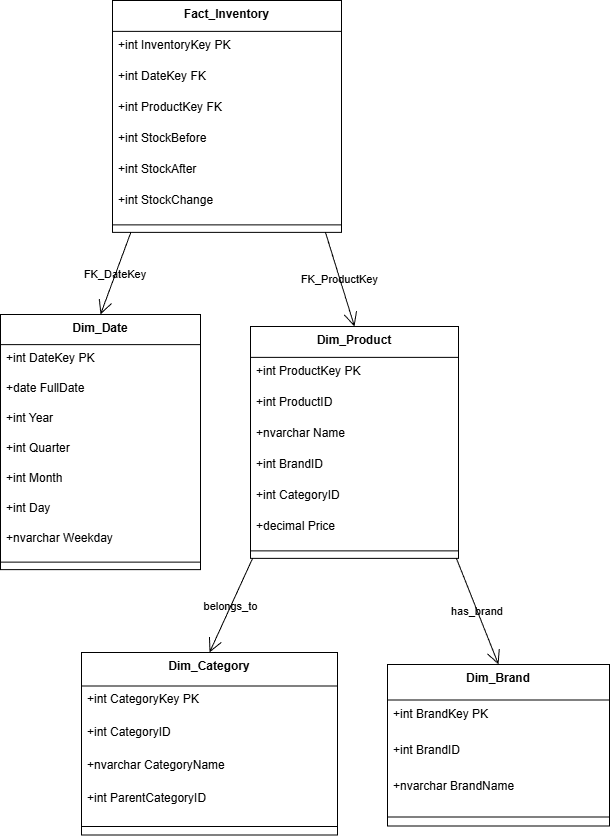

The diagram above was exported from draw.io. Its source (the exported page's mxGraphModel, read from the mxfile embedded in the PNG):
<mxGraphModel dx="1042" dy="562" grid="1" gridSize="10" guides="1" tooltips="1" connect="1" arrows="1" fold="1" page="1" pageScale="1" pageWidth="827" pageHeight="1169" background="light-dark(#FFFFFF,#FFFFFF)" math="0" shadow="0">
  <root>
    <mxCell id="0" />
    <mxCell id="1" parent="0" />
    <mxCell id="5Az1MSsvn8IILns8SVPG-1" value="Dim_Date" style="swimlane;fontStyle=1;align=center;verticalAlign=top;childLayout=stackLayout;horizontal=1;startSize=30.11764705882353;horizontalStack=0;resizeParent=1;resizeParentMax=0;resizeLast=0;collapsible=0;marginBottom=0;labelBackgroundColor=none;" vertex="1" parent="1">
      <mxGeometry x="20" y="334" width="200" height="255.11764705882354" as="geometry" />
    </mxCell>
    <mxCell id="5Az1MSsvn8IILns8SVPG-2" value="+int DateKey PK" style="text;strokeColor=none;fillColor=none;align=left;verticalAlign=top;spacingLeft=4;spacingRight=4;overflow=hidden;rotatable=0;points=[[0,0.5],[1,0.5]];portConstraint=eastwest;labelBackgroundColor=none;" vertex="1" parent="5Az1MSsvn8IILns8SVPG-1">
      <mxGeometry y="30.11764705882353" width="200" height="30" as="geometry" />
    </mxCell>
    <mxCell id="5Az1MSsvn8IILns8SVPG-3" value="+date FullDate" style="text;strokeColor=none;fillColor=none;align=left;verticalAlign=top;spacingLeft=4;spacingRight=4;overflow=hidden;rotatable=0;points=[[0,0.5],[1,0.5]];portConstraint=eastwest;labelBackgroundColor=none;" vertex="1" parent="5Az1MSsvn8IILns8SVPG-1">
      <mxGeometry y="60.11764705882353" width="200" height="30" as="geometry" />
    </mxCell>
    <mxCell id="5Az1MSsvn8IILns8SVPG-4" value="+int Year" style="text;strokeColor=none;fillColor=none;align=left;verticalAlign=top;spacingLeft=4;spacingRight=4;overflow=hidden;rotatable=0;points=[[0,0.5],[1,0.5]];portConstraint=eastwest;labelBackgroundColor=none;" vertex="1" parent="5Az1MSsvn8IILns8SVPG-1">
      <mxGeometry y="90.11764705882354" width="200" height="30" as="geometry" />
    </mxCell>
    <mxCell id="5Az1MSsvn8IILns8SVPG-5" value="+int Quarter" style="text;strokeColor=none;fillColor=none;align=left;verticalAlign=top;spacingLeft=4;spacingRight=4;overflow=hidden;rotatable=0;points=[[0,0.5],[1,0.5]];portConstraint=eastwest;labelBackgroundColor=none;" vertex="1" parent="5Az1MSsvn8IILns8SVPG-1">
      <mxGeometry y="120.11764705882354" width="200" height="30" as="geometry" />
    </mxCell>
    <mxCell id="5Az1MSsvn8IILns8SVPG-6" value="+int Month" style="text;strokeColor=none;fillColor=none;align=left;verticalAlign=top;spacingLeft=4;spacingRight=4;overflow=hidden;rotatable=0;points=[[0,0.5],[1,0.5]];portConstraint=eastwest;labelBackgroundColor=none;" vertex="1" parent="5Az1MSsvn8IILns8SVPG-1">
      <mxGeometry y="150.11764705882354" width="200" height="30" as="geometry" />
    </mxCell>
    <mxCell id="5Az1MSsvn8IILns8SVPG-7" value="+int Day" style="text;strokeColor=none;fillColor=none;align=left;verticalAlign=top;spacingLeft=4;spacingRight=4;overflow=hidden;rotatable=0;points=[[0,0.5],[1,0.5]];portConstraint=eastwest;labelBackgroundColor=none;" vertex="1" parent="5Az1MSsvn8IILns8SVPG-1">
      <mxGeometry y="180.11764705882354" width="200" height="30" as="geometry" />
    </mxCell>
    <mxCell id="5Az1MSsvn8IILns8SVPG-8" value="+nvarchar Weekday" style="text;strokeColor=none;fillColor=none;align=left;verticalAlign=top;spacingLeft=4;spacingRight=4;overflow=hidden;rotatable=0;points=[[0,0.5],[1,0.5]];portConstraint=eastwest;labelBackgroundColor=none;" vertex="1" parent="5Az1MSsvn8IILns8SVPG-1">
      <mxGeometry y="210.11764705882354" width="200" height="30" as="geometry" />
    </mxCell>
    <mxCell id="5Az1MSsvn8IILns8SVPG-9" style="line;strokeWidth=1;fillColor=none;align=left;verticalAlign=middle;spacingTop=-1;spacingLeft=3;spacingRight=3;rotatable=0;labelPosition=right;points=[];portConstraint=eastwest;labelBackgroundColor=none;" vertex="1" parent="5Az1MSsvn8IILns8SVPG-1">
      <mxGeometry y="240.11764705882354" width="200" height="15" as="geometry" />
    </mxCell>
    <mxCell id="5Az1MSsvn8IILns8SVPG-10" value="Dim_Product" style="swimlane;fontStyle=1;align=center;verticalAlign=top;childLayout=stackLayout;horizontal=1;startSize=30.933333333333334;horizontalStack=0;resizeParent=1;resizeParentMax=0;resizeLast=0;collapsible=0;marginBottom=0;labelBackgroundColor=none;" vertex="1" parent="1">
      <mxGeometry x="270" y="346" width="208" height="231.93333333333334" as="geometry" />
    </mxCell>
    <mxCell id="5Az1MSsvn8IILns8SVPG-11" value="+int ProductKey PK" style="text;strokeColor=none;fillColor=none;align=left;verticalAlign=top;spacingLeft=4;spacingRight=4;overflow=hidden;rotatable=0;points=[[0,0.5],[1,0.5]];portConstraint=eastwest;labelBackgroundColor=none;" vertex="1" parent="5Az1MSsvn8IILns8SVPG-10">
      <mxGeometry y="30.933333333333334" width="208" height="31" as="geometry" />
    </mxCell>
    <mxCell id="5Az1MSsvn8IILns8SVPG-12" value="+int ProductID" style="text;strokeColor=none;fillColor=none;align=left;verticalAlign=top;spacingLeft=4;spacingRight=4;overflow=hidden;rotatable=0;points=[[0,0.5],[1,0.5]];portConstraint=eastwest;labelBackgroundColor=none;" vertex="1" parent="5Az1MSsvn8IILns8SVPG-10">
      <mxGeometry y="61.93333333333334" width="208" height="31" as="geometry" />
    </mxCell>
    <mxCell id="5Az1MSsvn8IILns8SVPG-13" value="+nvarchar Name" style="text;strokeColor=none;fillColor=none;align=left;verticalAlign=top;spacingLeft=4;spacingRight=4;overflow=hidden;rotatable=0;points=[[0,0.5],[1,0.5]];portConstraint=eastwest;labelBackgroundColor=none;" vertex="1" parent="5Az1MSsvn8IILns8SVPG-10">
      <mxGeometry y="92.93333333333334" width="208" height="31" as="geometry" />
    </mxCell>
    <mxCell id="5Az1MSsvn8IILns8SVPG-14" value="+int BrandID" style="text;strokeColor=none;fillColor=none;align=left;verticalAlign=top;spacingLeft=4;spacingRight=4;overflow=hidden;rotatable=0;points=[[0,0.5],[1,0.5]];portConstraint=eastwest;labelBackgroundColor=none;" vertex="1" parent="5Az1MSsvn8IILns8SVPG-10">
      <mxGeometry y="123.93333333333334" width="208" height="31" as="geometry" />
    </mxCell>
    <mxCell id="5Az1MSsvn8IILns8SVPG-15" value="+int CategoryID" style="text;strokeColor=none;fillColor=none;align=left;verticalAlign=top;spacingLeft=4;spacingRight=4;overflow=hidden;rotatable=0;points=[[0,0.5],[1,0.5]];portConstraint=eastwest;labelBackgroundColor=none;" vertex="1" parent="5Az1MSsvn8IILns8SVPG-10">
      <mxGeometry y="154.93333333333334" width="208" height="31" as="geometry" />
    </mxCell>
    <mxCell id="5Az1MSsvn8IILns8SVPG-16" value="+decimal Price" style="text;strokeColor=none;fillColor=none;align=left;verticalAlign=top;spacingLeft=4;spacingRight=4;overflow=hidden;rotatable=0;points=[[0,0.5],[1,0.5]];portConstraint=eastwest;labelBackgroundColor=none;" vertex="1" parent="5Az1MSsvn8IILns8SVPG-10">
      <mxGeometry y="185.93333333333334" width="208" height="31" as="geometry" />
    </mxCell>
    <mxCell id="5Az1MSsvn8IILns8SVPG-17" style="line;strokeWidth=1;fillColor=none;align=left;verticalAlign=middle;spacingTop=-1;spacingLeft=3;spacingRight=3;rotatable=0;labelPosition=right;points=[];portConstraint=eastwest;labelBackgroundColor=none;" vertex="1" parent="5Az1MSsvn8IILns8SVPG-10">
      <mxGeometry y="216.93333333333334" width="208" height="15" as="geometry" />
    </mxCell>
    <mxCell id="5Az1MSsvn8IILns8SVPG-18" value="Dim_Category" style="swimlane;fontStyle=1;align=center;verticalAlign=top;childLayout=stackLayout;horizontal=1;startSize=33.45454545454545;horizontalStack=0;resizeParent=1;resizeParentMax=0;resizeLast=0;collapsible=0;marginBottom=0;labelBackgroundColor=none;" vertex="1" parent="1">
      <mxGeometry x="101" y="672" width="256" height="182.45454545454544" as="geometry" />
    </mxCell>
    <mxCell id="5Az1MSsvn8IILns8SVPG-19" value="+int CategoryKey PK" style="text;strokeColor=none;fillColor=none;align=left;verticalAlign=top;spacingLeft=4;spacingRight=4;overflow=hidden;rotatable=0;points=[[0,0.5],[1,0.5]];portConstraint=eastwest;labelBackgroundColor=none;" vertex="1" parent="5Az1MSsvn8IILns8SVPG-18">
      <mxGeometry y="33.45454545454545" width="256" height="33" as="geometry" />
    </mxCell>
    <mxCell id="5Az1MSsvn8IILns8SVPG-20" value="+int CategoryID" style="text;strokeColor=none;fillColor=none;align=left;verticalAlign=top;spacingLeft=4;spacingRight=4;overflow=hidden;rotatable=0;points=[[0,0.5],[1,0.5]];portConstraint=eastwest;labelBackgroundColor=none;" vertex="1" parent="5Az1MSsvn8IILns8SVPG-18">
      <mxGeometry y="66.45454545454545" width="256" height="33" as="geometry" />
    </mxCell>
    <mxCell id="5Az1MSsvn8IILns8SVPG-21" value="+nvarchar CategoryName" style="text;strokeColor=none;fillColor=none;align=left;verticalAlign=top;spacingLeft=4;spacingRight=4;overflow=hidden;rotatable=0;points=[[0,0.5],[1,0.5]];portConstraint=eastwest;labelBackgroundColor=none;" vertex="1" parent="5Az1MSsvn8IILns8SVPG-18">
      <mxGeometry y="99.45454545454545" width="256" height="33" as="geometry" />
    </mxCell>
    <mxCell id="5Az1MSsvn8IILns8SVPG-22" value="+int ParentCategoryID" style="text;strokeColor=none;fillColor=none;align=left;verticalAlign=top;spacingLeft=4;spacingRight=4;overflow=hidden;rotatable=0;points=[[0,0.5],[1,0.5]];portConstraint=eastwest;labelBackgroundColor=none;" vertex="1" parent="5Az1MSsvn8IILns8SVPG-18">
      <mxGeometry y="132.45454545454544" width="256" height="33" as="geometry" />
    </mxCell>
    <mxCell id="5Az1MSsvn8IILns8SVPG-23" style="line;strokeWidth=1;fillColor=none;align=left;verticalAlign=middle;spacingTop=-1;spacingLeft=3;spacingRight=3;rotatable=0;labelPosition=right;points=[];portConstraint=eastwest;labelBackgroundColor=none;" vertex="1" parent="5Az1MSsvn8IILns8SVPG-18">
      <mxGeometry y="165.45454545454544" width="256" height="17" as="geometry" />
    </mxCell>
    <mxCell id="5Az1MSsvn8IILns8SVPG-24" value="Dim_Brand" style="swimlane;fontStyle=1;align=center;verticalAlign=top;childLayout=stackLayout;horizontal=1;startSize=35.55555555555556;horizontalStack=0;resizeParent=1;resizeParentMax=0;resizeLast=0;collapsible=0;marginBottom=0;labelBackgroundColor=none;" vertex="1" parent="1">
      <mxGeometry x="407" y="684" width="222" height="161.55555555555554" as="geometry" />
    </mxCell>
    <mxCell id="5Az1MSsvn8IILns8SVPG-25" value="+int BrandKey PK" style="text;strokeColor=none;fillColor=none;align=left;verticalAlign=top;spacingLeft=4;spacingRight=4;overflow=hidden;rotatable=0;points=[[0,0.5],[1,0.5]];portConstraint=eastwest;labelBackgroundColor=none;" vertex="1" parent="5Az1MSsvn8IILns8SVPG-24">
      <mxGeometry y="35.55555555555556" width="222" height="36" as="geometry" />
    </mxCell>
    <mxCell id="5Az1MSsvn8IILns8SVPG-26" value="+int BrandID" style="text;strokeColor=none;fillColor=none;align=left;verticalAlign=top;spacingLeft=4;spacingRight=4;overflow=hidden;rotatable=0;points=[[0,0.5],[1,0.5]];portConstraint=eastwest;labelBackgroundColor=none;" vertex="1" parent="5Az1MSsvn8IILns8SVPG-24">
      <mxGeometry y="71.55555555555556" width="222" height="36" as="geometry" />
    </mxCell>
    <mxCell id="5Az1MSsvn8IILns8SVPG-27" value="+nvarchar BrandName" style="text;strokeColor=none;fillColor=none;align=left;verticalAlign=top;spacingLeft=4;spacingRight=4;overflow=hidden;rotatable=0;points=[[0,0.5],[1,0.5]];portConstraint=eastwest;labelBackgroundColor=none;" vertex="1" parent="5Az1MSsvn8IILns8SVPG-24">
      <mxGeometry y="107.55555555555556" width="222" height="36" as="geometry" />
    </mxCell>
    <mxCell id="5Az1MSsvn8IILns8SVPG-28" style="line;strokeWidth=1;fillColor=none;align=left;verticalAlign=middle;spacingTop=-1;spacingLeft=3;spacingRight=3;rotatable=0;labelPosition=right;points=[];portConstraint=eastwest;labelBackgroundColor=none;" vertex="1" parent="5Az1MSsvn8IILns8SVPG-24">
      <mxGeometry y="143.55555555555554" width="222" height="18" as="geometry" />
    </mxCell>
    <mxCell id="5Az1MSsvn8IILns8SVPG-29" value="Fact_Inventory" style="swimlane;fontStyle=1;align=center;verticalAlign=top;childLayout=stackLayout;horizontal=1;startSize=30.933333333333334;horizontalStack=0;resizeParent=1;resizeParentMax=0;resizeLast=0;collapsible=0;marginBottom=0;labelBackgroundColor=none;" vertex="1" parent="1">
      <mxGeometry x="132" y="20" width="229" height="231.93333333333334" as="geometry" />
    </mxCell>
    <mxCell id="5Az1MSsvn8IILns8SVPG-30" value="+int InventoryKey PK" style="text;strokeColor=none;fillColor=none;align=left;verticalAlign=top;spacingLeft=4;spacingRight=4;overflow=hidden;rotatable=0;points=[[0,0.5],[1,0.5]];portConstraint=eastwest;labelBackgroundColor=none;" vertex="1" parent="5Az1MSsvn8IILns8SVPG-29">
      <mxGeometry y="30.933333333333334" width="229" height="31" as="geometry" />
    </mxCell>
    <mxCell id="5Az1MSsvn8IILns8SVPG-31" value="+int DateKey FK" style="text;strokeColor=none;fillColor=none;align=left;verticalAlign=top;spacingLeft=4;spacingRight=4;overflow=hidden;rotatable=0;points=[[0,0.5],[1,0.5]];portConstraint=eastwest;labelBackgroundColor=none;" vertex="1" parent="5Az1MSsvn8IILns8SVPG-29">
      <mxGeometry y="61.93333333333334" width="229" height="31" as="geometry" />
    </mxCell>
    <mxCell id="5Az1MSsvn8IILns8SVPG-32" value="+int ProductKey FK" style="text;strokeColor=none;fillColor=none;align=left;verticalAlign=top;spacingLeft=4;spacingRight=4;overflow=hidden;rotatable=0;points=[[0,0.5],[1,0.5]];portConstraint=eastwest;labelBackgroundColor=none;" vertex="1" parent="5Az1MSsvn8IILns8SVPG-29">
      <mxGeometry y="92.93333333333334" width="229" height="31" as="geometry" />
    </mxCell>
    <mxCell id="5Az1MSsvn8IILns8SVPG-33" value="+int StockBefore" style="text;strokeColor=none;fillColor=none;align=left;verticalAlign=top;spacingLeft=4;spacingRight=4;overflow=hidden;rotatable=0;points=[[0,0.5],[1,0.5]];portConstraint=eastwest;labelBackgroundColor=none;" vertex="1" parent="5Az1MSsvn8IILns8SVPG-29">
      <mxGeometry y="123.93333333333334" width="229" height="31" as="geometry" />
    </mxCell>
    <mxCell id="5Az1MSsvn8IILns8SVPG-34" value="+int StockAfter" style="text;strokeColor=none;fillColor=none;align=left;verticalAlign=top;spacingLeft=4;spacingRight=4;overflow=hidden;rotatable=0;points=[[0,0.5],[1,0.5]];portConstraint=eastwest;labelBackgroundColor=none;" vertex="1" parent="5Az1MSsvn8IILns8SVPG-29">
      <mxGeometry y="154.93333333333334" width="229" height="31" as="geometry" />
    </mxCell>
    <mxCell id="5Az1MSsvn8IILns8SVPG-35" value="+int StockChange" style="text;strokeColor=none;fillColor=none;align=left;verticalAlign=top;spacingLeft=4;spacingRight=4;overflow=hidden;rotatable=0;points=[[0,0.5],[1,0.5]];portConstraint=eastwest;labelBackgroundColor=none;" vertex="1" parent="5Az1MSsvn8IILns8SVPG-29">
      <mxGeometry y="185.93333333333334" width="229" height="31" as="geometry" />
    </mxCell>
    <mxCell id="5Az1MSsvn8IILns8SVPG-36" style="line;strokeWidth=1;fillColor=none;align=left;verticalAlign=middle;spacingTop=-1;spacingLeft=3;spacingRight=3;rotatable=0;labelPosition=right;points=[];portConstraint=eastwest;labelBackgroundColor=none;" vertex="1" parent="5Az1MSsvn8IILns8SVPG-29">
      <mxGeometry y="216.93333333333334" width="229" height="15" as="geometry" />
    </mxCell>
    <mxCell id="5Az1MSsvn8IILns8SVPG-37" value="FK_DateKey" style="curved=0;startArrow=none;endArrow=open;endSize=12;exitX=0.08;exitY=1;entryX=0.5;entryY=0;rounded=0;labelBackgroundColor=none;fontColor=default;" edge="1" parent="1" source="5Az1MSsvn8IILns8SVPG-29" target="5Az1MSsvn8IILns8SVPG-1">
      <mxGeometry relative="1" as="geometry">
        <Array as="points" />
      </mxGeometry>
    </mxCell>
    <mxCell id="5Az1MSsvn8IILns8SVPG-38" value="FK_ProductKey" style="curved=0;startArrow=none;endArrow=open;endSize=12;exitX=0.93;exitY=1;entryX=0.5;entryY=0;rounded=0;labelBackgroundColor=none;fontColor=default;" edge="1" parent="1" source="5Az1MSsvn8IILns8SVPG-29" target="5Az1MSsvn8IILns8SVPG-10">
      <mxGeometry relative="1" as="geometry">
        <Array as="points" />
      </mxGeometry>
    </mxCell>
    <mxCell id="5Az1MSsvn8IILns8SVPG-39" value="belongs_to" style="curved=0;startArrow=none;endArrow=open;endSize=12;exitX=0.01;exitY=1;entryX=0.5;entryY=0;rounded=0;labelBackgroundColor=none;fontColor=default;" edge="1" parent="1" source="5Az1MSsvn8IILns8SVPG-10" target="5Az1MSsvn8IILns8SVPG-18">
      <mxGeometry relative="1" as="geometry">
        <Array as="points" />
      </mxGeometry>
    </mxCell>
    <mxCell id="5Az1MSsvn8IILns8SVPG-40" value="has_brand" style="curved=0;startArrow=none;endArrow=open;endSize=12;exitX=0.99;exitY=1;entryX=0.5;entryY=0;rounded=0;labelBackgroundColor=none;fontColor=default;" edge="1" parent="1" source="5Az1MSsvn8IILns8SVPG-10" target="5Az1MSsvn8IILns8SVPG-24">
      <mxGeometry relative="1" as="geometry">
        <Array as="points" />
      </mxGeometry>
    </mxCell>
  </root>
</mxGraphModel>